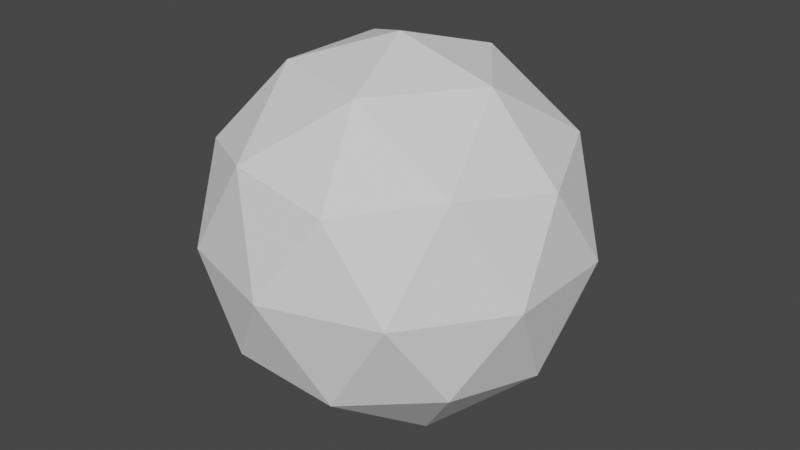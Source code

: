 # Source: IcoSphere.blend  (saved by Blender 2.93.21; exported with 4.5.12 LTS)
import bpy
from mathutils import Matrix  # noqa: F401  (used for matrix-valued properties, if any)

bpy.ops.wm.read_factory_settings(use_empty=True)
scene = bpy.context.scene
scene.name = 'Scene'

# ---- collections
col_collection = bpy.data.collections.new('Collection'); scene.collection.children.link(col_collection)

# ---- world
world_world = bpy.data.worlds.new('World'); scene.world = world_world
world_world.use_nodes = True; world_world.node_tree.nodes.clear()
_N = world_world.node_tree.nodes; _L = world_world.node_tree.links
n0 = _N.new('ShaderNodeOutputWorld'); n0.name = 'World Output'; n0.location = (300, 300)
n1 = _N.new('ShaderNodeBackground'); n1.name = 'Background'; n1.location = (10, 300)
n1.inputs[0].default_value = (0.05088, 0.05088, 0.05088, 1.0)
_L.new(n1.outputs[0], n0.inputs[0])
n0.is_active_output = True
world_world.color = (0.05088, 0.05088, 0.05088)
world_world.use_sun_shadow = False
world_world.sun_shadow_jitter_overblur = 0.0

# ---- meshes
me_icosphere = bpy.data.meshes.new('Icosphere')
me_icosphere.from_pydata([(0.0, 0.0, -1.0), (0.7236, -0.5257, -0.4472), (-0.2764, -0.8506, -0.4472), (-0.8944, 0.0, -0.4472), (-0.2764, 0.8506, -0.4472), (0.7236, 0.5257, -0.4472), (0.2764, -0.8506, 0.4472), (-0.7236, -0.5257, 0.4472), (-0.7236, 0.5257, 0.4472), (0.2764, 0.8506, 0.4472), (0.8944, 0.0, 0.4472), (0.0, 0.0, 1.0), (-0.1625, -0.5, -0.8507), (0.4253, -0.309, -0.8507), (0.2629, -0.809, -0.5257), (0.8506, 0.0, -0.5257), (0.4253, 0.309, -0.8507), (-0.5257, 0.0, -0.8507), (-0.6882, -0.5, -0.5257), (-0.1625, 0.5, -0.8507), (-0.6882, 0.5, -0.5257), (0.2629, 0.809, -0.5257), (0.9511, -0.309, 0.0), (0.9511, 0.309, 0.0), (0.0, -1.0, 0.0), (0.5878, -0.809, 0.0), (-0.9511, -0.309, 0.0), (-0.5878, -0.809, 0.0), (-0.5878, 0.809, 0.0), (-0.9511, 0.309, 0.0), (0.5878, 0.809, 0.0), (0.0, 1.0, 0.0), (0.6882, -0.5, 0.5257), (-0.2629, -0.809, 0.5257), (-0.8506, 0.0, 0.5257), (-0.2629, 0.809, 0.5257), (0.6882, 0.5, 0.5257), (0.1625, -0.5, 0.8507), (0.5257, 0.0, 0.8507), (-0.4253, -0.309, 0.8507), (-0.4253, 0.309, 0.8507), (0.1625, 0.5, 0.8507)], [], [(0, 13, 12), (1, 13, 15), (0, 12, 17), (0, 17, 19), (0, 19, 16), (1, 15, 22), (2, 14, 24), (3, 18, 26), (4, 20, 28), (5, 21, 30), (1, 22, 25), (2, 24, 27), (3, 26, 29), (4, 28, 31), (5, 30, 23), (6, 32, 37), (7, 33, 39), (8, 34, 40), (9, 35, 41), (10, 36, 38), (38, 41, 11), (38, 36, 41), (36, 9, 41), (41, 40, 11), (41, 35, 40), (35, 8, 40), (40, 39, 11), (40, 34, 39), (34, 7, 39), (39, 37, 11), (39, 33, 37), (33, 6, 37), (37, 38, 11), (37, 32, 38), (32, 10, 38), (23, 36, 10), (23, 30, 36), (30, 9, 36), (31, 35, 9), (31, 28, 35), (28, 8, 35), (29, 34, 8), (29, 26, 34), (26, 7, 34), (27, 33, 7), (27, 24, 33), (24, 6, 33), (25, 32, 6), (25, 22, 32), (22, 10, 32), (30, 31, 9), (30, 21, 31), (21, 4, 31), (28, 29, 8), (28, 20, 29), (20, 3, 29), (26, 27, 7), (26, 18, 27), (18, 2, 27), (24, 25, 6), (24, 14, 25), (14, 1, 25), (22, 23, 10), (22, 15, 23), (15, 5, 23), (16, 21, 5), (16, 19, 21), (19, 4, 21), (19, 20, 4), (19, 17, 20), (17, 3, 20), (17, 18, 3), (17, 12, 18), (12, 2, 18), (15, 16, 5), (15, 13, 16), (13, 0, 16), (12, 14, 2), (12, 13, 14), (13, 1, 14)])
_uv = me_icosphere.uv_layers.new(name='UVMap')
_uv.uv.foreach_set('vector', [0.1818, 0.0, 0.2273, 0.07873, 0.1364, 0.07873, 0.2727, 0.1575, 0.3182, 0.07873, 0.3636, 0.1575, 0.9091, 0.0, 0.9545, 0.07873, 0.8636, 0.07873, 0.7273, 0.0, 0.7727, 0.07873, 0.6818, 0.07873, 0.5455, 0.0, 0.5909, 0.07873, 0.5, 0.07873, 0.2727, 0.1575, 0.3636, 0.1575, 0.3182, 0.2362, 0.09091, 0.1575, 0.1818, 0.1575, 0.1364, 0.2362, 0.8182, 0.1575, 0.9091, 0.1575, 0.8636, 0.2362, 0.6364, 0.1575, 0.7273, 0.1575, 0.6818, 0.2362, 0.4545, 0.1575, 0.5455, 0.1575, 0.5, 0.2362, 0.2727, 0.1575, 0.3182, 0.2362, 0.2273, 0.2362, 0.09091, 0.1575, 0.1364, 0.2362, 0.04546, 0.2362, 0.8182, 0.1575, 0.8636, 0.2362, 0.7727, 0.2362, 0.6364, 0.1575, 0.6818, 0.2362, 0.5909, 0.2362, 0.4545, 0.1575, 0.5, 0.2362, 0.4091, 0.2362, 0.1818, 0.3149, 0.2727, 0.3149, 0.2273, 0.3937, 0.0, 0.3149, 0.09091, 0.3149, 0.04546, 0.3937, 0.7273, 0.3149, 0.8182, 0.3149, 0.7727, 0.3937, 0.5455, 0.3149, 0.6364, 0.3149, 0.5909, 0.3937, 0.3636, 0.3149, 0.4545, 0.3149, 0.4091, 0.3937, 0.4091, 0.3937, 0.5, 0.3937, 0.4545, 0.4724, 0.4091, 0.3937, 0.4545, 0.3149, 0.5, 0.3937, 0.4545, 0.3149, 0.5455, 0.3149, 0.5, 0.3937, 0.5909, 0.3937, 0.6818, 0.3937, 0.6364, 0.4724, 0.5909, 0.3937, 0.6364, 0.3149, 0.6818, 0.3937, 0.6364, 0.3149, 0.7273, 0.3149, 0.6818, 0.3937, 0.7727, 0.3937, 0.8636, 0.3937, 0.8182, 0.4724, 0.7727, 0.3937, 0.8182, 0.3149, 0.8636, 0.3937, 0.8182, 0.3149, 0.9091, 0.3149, 0.8636, 0.3937, 0.04546, 0.3937, 0.1364, 0.3937, 0.09091, 0.4724, 0.04546, 0.3937, 0.09091, 0.3149, 0.1364, 0.3937, 0.09091, 0.3149, 0.1818, 0.3149, 0.1364, 0.3937, 0.2273, 0.3937, 0.3182, 0.3937, 0.2727, 0.4724, 0.2273, 0.3937, 0.2727, 0.3149, 0.3182, 0.3937, 0.2727, 0.3149, 0.3636, 0.3149, 0.3182, 0.3937, 0.4091, 0.2362, 0.4545, 0.3149, 0.3636, 0.3149, 0.4091, 0.2362, 0.5, 0.2362, 0.4545, 0.3149, 0.5, 0.2362, 0.5455, 0.3149, 0.4545, 0.3149, 0.5909, 0.2362, 0.6364, 0.3149, 0.5455, 0.3149, 0.5909, 0.2362, 0.6818, 0.2362, 0.6364, 0.3149, 0.6818, 0.2362, 0.7273, 0.3149, 0.6364, 0.3149, 0.7727, 0.2362, 0.8182, 0.3149, 0.7273, 0.3149, 0.7727, 0.2362, 0.8636, 0.2362, 0.8182, 0.3149, 0.8636, 0.2362, 0.9091, 0.3149, 0.8182, 0.3149, 0.04546, 0.2362, 0.09091, 0.3149, 0.0, 0.3149, 0.04546, 0.2362, 0.1364, 0.2362, 0.09091, 0.3149, 0.1364, 0.2362, 0.1818, 0.3149, 0.09091, 0.3149, 0.2273, 0.2362, 0.2727, 0.3149, 0.1818, 0.3149, 0.2273, 0.2362, 0.3182, 0.2362, 0.2727, 0.3149, 0.3182, 0.2362, 0.3636, 0.3149, 0.2727, 0.3149, 0.5, 0.2362, 0.5909, 0.2362, 0.5455, 0.3149, 0.5, 0.2362, 0.5455, 0.1575, 0.5909, 0.2362, 0.5455, 0.1575, 0.6364, 0.1575, 0.5909, 0.2362, 0.6818, 0.2362, 0.7727, 0.2362, 0.7273, 0.3149, 0.6818, 0.2362, 0.7273, 0.1575, 0.7727, 0.2362, 0.7273, 0.1575, 0.8182, 0.1575, 0.7727, 0.2362, 0.8636, 0.2362, 0.9545, 0.2362, 0.9091, 0.3149, 0.8636, 0.2362, 0.9091, 0.1575, 0.9545, 0.2362, 0.9091, 0.1575, 1.0, 0.1575, 0.9545, 0.2362, 0.1364, 0.2362, 0.2273, 0.2362, 0.1818, 0.3149, 0.1364, 0.2362, 0.1818, 0.1575, 0.2273, 0.2362, 0.1818, 0.1575, 0.2727, 0.1575, 0.2273, 0.2362, 0.3182, 0.2362, 0.4091, 0.2362, 0.3636, 0.3149, 0.3182, 0.2362, 0.3636, 0.1575, 0.4091, 0.2362, 0.3636, 0.1575, 0.4545, 0.1575, 0.4091, 0.2362, 0.5, 0.07873, 0.5455, 0.1575, 0.4545, 0.1575, 0.5, 0.07873, 0.5909, 0.07873, 0.5455, 0.1575, 0.5909, 0.07873, 0.6364, 0.1575, 0.5455, 0.1575, 0.6818, 0.07873, 0.7273, 0.1575, 0.6364, 0.1575, 0.6818, 0.07873, 0.7727, 0.07873, 0.7273, 0.1575, 0.7727, 0.07873, 0.8182, 0.1575, 0.7273, 0.1575, 0.8636, 0.07873, 0.9091, 0.1575, 0.8182, 0.1575, 0.8636, 0.07873, 0.9545, 0.07873, 0.9091, 0.1575, 0.9545, 0.07873, 1.0, 0.1575, 0.9091, 0.1575, 0.3636, 0.1575, 0.4091, 0.07873, 0.4545, 0.1575, 0.3636, 0.1575, 0.3182, 0.07873, 0.4091, 0.07873, 0.3182, 0.07873, 0.3636, 0.0, 0.4091, 0.07873, 0.1364, 0.07873, 0.1818, 0.1575, 0.09091, 0.1575, 0.1364, 0.07873, 0.2273, 0.07873, 0.1818, 0.1575, 0.2273, 0.07873, 0.2727, 0.1575, 0.1818, 0.1575])
me_icosphere.use_remesh_fix_poles = True
me_icosphere.use_remesh_preserve_attributes = False
me_icosphere.update()

# ---- objects
ob_icosphere = bpy.data.objects.new('Icosphere', me_icosphere)

# ---- transforms, parenting, visibility, modifiers, constraints
ob_icosphere.location = (0.0, 0.0, 0.0)

# ---- collection membership
col_collection.objects.link(ob_icosphere)

# ---- scene / render settings (as saved in the file)
scene.frame_start = 1; scene.frame_end = 250; scene.frame_set(1)
scene.render.engine = 'BLENDER_EEVEE_NEXT'
scene.cycles.use_denoising = False
scene.cycles.samples = 128
scene.cycles.sampling_pattern = 'TABULATED_SOBOL'
scene.cycles.use_adaptive_sampling = False
scene.cycles.use_light_tree = False
scene.view_settings.view_transform = 'Filmic'
bpy.context.view_layer.update()

# ---- added for rendering (the .blend has no active camera and no usable light): camera, sun
cam_auto = bpy.data.cameras.new('AutoCamera')
cam_auto.lens = 50.0
cam_auto.sensor_width = 36.0
cam_auto.clip_end = 1000.0
ob_auto_camera = bpy.data.objects.new('AutoCamera', cam_auto)
scene.collection.objects.link(ob_auto_camera)
ob_auto_camera.location = (3.15365, -3.78438, 2.52292)
ob_auto_camera.rotation_euler = (1.09748, -7.21219e-08, 0.694738)
scene.camera = ob_auto_camera
light_auto_sun = bpy.data.lights.new('AutoSun', 'SUN')
light_auto_sun.energy = 3.0
light_auto_sun.angle = 0.0523599
ob_auto_sun = bpy.data.objects.new('AutoSun', light_auto_sun)
scene.collection.objects.link(ob_auto_sun)
ob_auto_sun.rotation_euler = (0.872665, 0.174533, 0.523599)
bpy.context.view_layer.update()
